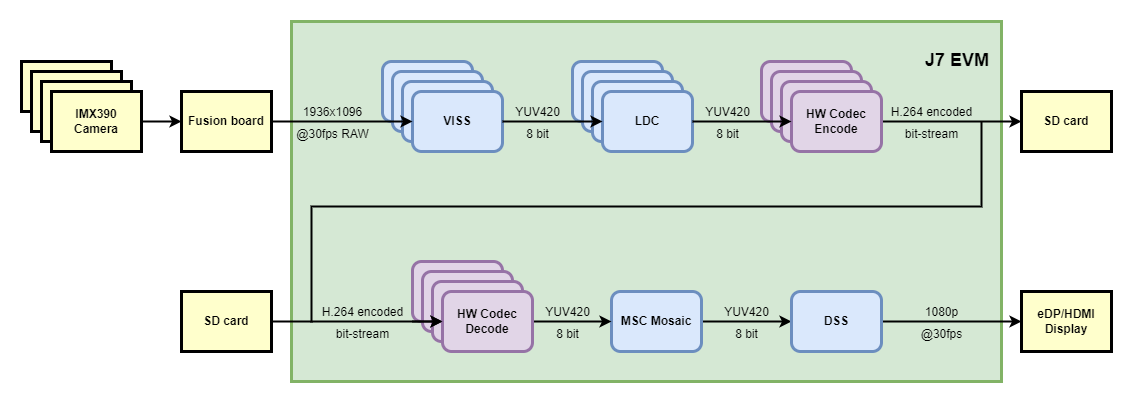

The diagram above was exported from draw.io. Its source (the exported page's mxGraphModel, read from the mxfile embedded in the PNG):
<mxGraphModel dx="1943" dy="623" grid="1" gridSize="10" guides="1" tooltips="1" connect="1" arrows="1" fold="1" page="1" pageScale="1" pageWidth="826" pageHeight="1169" background="none" math="0" shadow="0">
  <root>
    <mxCell id="0" />
    <mxCell id="1" parent="0" />
    <mxCell id="urUooD2UKgSJdr0detbm-103" value="&#10;J7 EVM  " style="whiteSpace=wrap;align=right;verticalAlign=top;fontStyle=1;strokeWidth=3;fillColor=#d5e8d4;strokeColor=#82b366;horizontal=1;fontSize=18;" vertex="1" parent="1">
      <mxGeometry x="60" y="1010" width="710" height="360" as="geometry" />
    </mxCell>
    <mxCell id="urUooD2UKgSJdr0detbm-96" value="IMX390&#10;Camera" style="whiteSpace=wrap;align=center;verticalAlign=middle;fontStyle=1;strokeWidth=3;fillColor=#FFFFCC" vertex="1" parent="1">
      <mxGeometry x="-210" y="1050" width="90" height="50" as="geometry" />
    </mxCell>
    <mxCell id="urUooD2UKgSJdr0detbm-99" value="IMX390&#10;Camera" style="whiteSpace=wrap;align=center;verticalAlign=middle;fontStyle=1;strokeWidth=3;fillColor=#FFFFCC" vertex="1" parent="1">
      <mxGeometry x="-200.0000000000001" y="1060" width="90" height="60" as="geometry" />
    </mxCell>
    <mxCell id="urUooD2UKgSJdr0detbm-100" value="IMX390&#10;Camera" style="whiteSpace=wrap;align=center;verticalAlign=middle;fontStyle=1;strokeWidth=3;fillColor=#FFFFCC" vertex="1" parent="1">
      <mxGeometry x="-190.0000000000001" y="1070" width="90" height="60" as="geometry" />
    </mxCell>
    <mxCell id="urUooD2UKgSJdr0detbm-135" style="edgeStyle=orthogonalEdgeStyle;rounded=0;orthogonalLoop=1;jettySize=auto;html=1;exitX=1;exitY=0.5;exitDx=0;exitDy=0;entryX=0;entryY=0.5;entryDx=0;entryDy=0;fontSize=18;strokeWidth=2;" edge="1" parent="1" source="urUooD2UKgSJdr0detbm-101" target="urUooD2UKgSJdr0detbm-102">
      <mxGeometry relative="1" as="geometry" />
    </mxCell>
    <mxCell id="urUooD2UKgSJdr0detbm-101" value="IMX390&#10;Camera" style="whiteSpace=wrap;align=center;verticalAlign=middle;fontStyle=1;strokeWidth=3;fillColor=#FFFFCC" vertex="1" parent="1">
      <mxGeometry x="-180.0000000000001" y="1080" width="90" height="60" as="geometry" />
    </mxCell>
    <mxCell id="urUooD2UKgSJdr0detbm-102" value="Fusion board" style="whiteSpace=wrap;align=center;verticalAlign=middle;fontStyle=1;strokeWidth=3;fillColor=#FFFFCC" vertex="1" parent="1">
      <mxGeometry x="-49.99999999999994" y="1080" width="90" height="60" as="geometry" />
    </mxCell>
    <mxCell id="urUooD2UKgSJdr0detbm-105" value="VISS" style="whiteSpace=wrap;align=center;verticalAlign=middle;fontStyle=1;strokeWidth=3;fillColor=#dae8fc;strokeColor=#6c8ebf;rounded=1;glass=0;shadow=0;sketch=0;" vertex="1" parent="1">
      <mxGeometry x="151.00000000000006" y="1050" width="90" height="60" as="geometry" />
    </mxCell>
    <mxCell id="urUooD2UKgSJdr0detbm-106" value="LDC" style="whiteSpace=wrap;align=center;verticalAlign=middle;fontStyle=1;strokeWidth=3;fillColor=#dae8fc;strokeColor=#6c8ebf;rounded=1;glass=0;shadow=0;sketch=0;" vertex="1" parent="1">
      <mxGeometry x="341.00000000000006" y="1050" width="90" height="60" as="geometry" />
    </mxCell>
    <mxCell id="urUooD2UKgSJdr0detbm-141" style="edgeStyle=orthogonalEdgeStyle;rounded=0;orthogonalLoop=1;jettySize=auto;html=1;exitX=1;exitY=0.5;exitDx=0;exitDy=0;entryX=0;entryY=0.5;entryDx=0;entryDy=0;fontSize=18;strokeWidth=2;startArrow=none;" edge="1" parent="1" source="urUooD2UKgSJdr0detbm-107" target="urUooD2UKgSJdr0detbm-112">
      <mxGeometry relative="1" as="geometry">
        <Array as="points">
          <mxPoint x="540" y="1310" />
          <mxPoint x="540" y="1310" />
        </Array>
      </mxGeometry>
    </mxCell>
    <mxCell id="urUooD2UKgSJdr0detbm-107" value="MSC Mosaic" style="whiteSpace=wrap;align=center;verticalAlign=middle;fontStyle=1;strokeWidth=3;fillColor=#dae8fc;strokeColor=#6c8ebf;rounded=1;glass=0;shadow=0;sketch=0;" vertex="1" parent="1">
      <mxGeometry x="380" y="1280" width="90" height="60" as="geometry" />
    </mxCell>
    <mxCell id="urUooD2UKgSJdr0detbm-108" value="VISS" style="whiteSpace=wrap;align=center;verticalAlign=middle;fontStyle=1;strokeWidth=3;fillColor=#dae8fc;strokeColor=#6c8ebf;rounded=1;glass=0;shadow=0;sketch=0;" vertex="1" parent="1">
      <mxGeometry x="161.00000000000006" y="1060" width="90" height="60" as="geometry" />
    </mxCell>
    <mxCell id="urUooD2UKgSJdr0detbm-109" value="VISS" style="whiteSpace=wrap;align=center;verticalAlign=middle;fontStyle=1;strokeWidth=3;fillColor=#dae8fc;strokeColor=#6c8ebf;rounded=1;glass=0;shadow=0;sketch=0;" vertex="1" parent="1">
      <mxGeometry x="171.00000000000006" y="1070" width="90" height="60" as="geometry" />
    </mxCell>
    <mxCell id="urUooD2UKgSJdr0detbm-110" value="VISS" style="whiteSpace=wrap;align=center;verticalAlign=middle;fontStyle=1;strokeWidth=3;fillColor=#dae8fc;strokeColor=#6c8ebf;rounded=1;glass=0;shadow=0;sketch=0;" vertex="1" parent="1">
      <mxGeometry x="181.00000000000006" y="1080" width="90" height="60" as="geometry" />
    </mxCell>
    <mxCell id="urUooD2UKgSJdr0detbm-142" style="edgeStyle=orthogonalEdgeStyle;rounded=0;orthogonalLoop=1;jettySize=auto;html=1;entryX=0;entryY=0.5;entryDx=0;entryDy=0;fontSize=18;strokeWidth=2;startArrow=none;" edge="1" parent="1" target="urUooD2UKgSJdr0detbm-124">
      <mxGeometry relative="1" as="geometry">
        <mxPoint x="650" y="1310" as="sourcePoint" />
      </mxGeometry>
    </mxCell>
    <mxCell id="urUooD2UKgSJdr0detbm-112" value="DSS" style="whiteSpace=wrap;align=center;verticalAlign=middle;fontStyle=1;strokeWidth=3;fillColor=#dae8fc;strokeColor=#6c8ebf;rounded=1;glass=0;shadow=0;sketch=0;" vertex="1" parent="1">
      <mxGeometry x="560" y="1280" width="90" height="60" as="geometry" />
    </mxCell>
    <mxCell id="urUooD2UKgSJdr0detbm-113" value="LDC" style="whiteSpace=wrap;align=center;verticalAlign=middle;fontStyle=1;strokeWidth=3;fillColor=#dae8fc;strokeColor=#6c8ebf;rounded=1;glass=0;shadow=0;sketch=0;" vertex="1" parent="1">
      <mxGeometry x="351.00000000000006" y="1060" width="90" height="60" as="geometry" />
    </mxCell>
    <mxCell id="urUooD2UKgSJdr0detbm-114" value="LDC" style="whiteSpace=wrap;align=center;verticalAlign=middle;fontStyle=1;strokeWidth=3;fillColor=#dae8fc;strokeColor=#6c8ebf;rounded=1;glass=0;shadow=0;sketch=0;" vertex="1" parent="1">
      <mxGeometry x="361.00000000000006" y="1070" width="90" height="60" as="geometry" />
    </mxCell>
    <mxCell id="urUooD2UKgSJdr0detbm-115" value="LDC" style="whiteSpace=wrap;align=center;verticalAlign=middle;fontStyle=1;strokeWidth=3;fillColor=#dae8fc;strokeColor=#6c8ebf;rounded=1;glass=0;shadow=0;sketch=0;" vertex="1" parent="1">
      <mxGeometry x="371.00000000000006" y="1080" width="90" height="60" as="geometry" />
    </mxCell>
    <mxCell id="urUooD2UKgSJdr0detbm-116" value="HW Codec&#10;Encode" style="whiteSpace=wrap;align=center;verticalAlign=middle;fontStyle=1;strokeWidth=3;fillColor=#e1d5e7;strokeColor=#9673a6;rounded=1;glass=0;shadow=0;sketch=0;" vertex="1" parent="1">
      <mxGeometry x="530" y="1050" width="90" height="60" as="geometry" />
    </mxCell>
    <mxCell id="urUooD2UKgSJdr0detbm-117" value="HW Codec&#10;Decode" style="whiteSpace=wrap;align=center;verticalAlign=middle;fontStyle=1;strokeWidth=3;fillColor=#e1d5e7;strokeColor=#9673a6;rounded=1;glass=0;shadow=0;sketch=0;" vertex="1" parent="1">
      <mxGeometry x="181" y="1250" width="90" height="60" as="geometry" />
    </mxCell>
    <mxCell id="urUooD2UKgSJdr0detbm-118" value="HW Codec&#10;Encode" style="whiteSpace=wrap;align=center;verticalAlign=middle;fontStyle=1;strokeWidth=3;fillColor=#e1d5e7;strokeColor=#9673a6;rounded=1;glass=0;shadow=0;sketch=0;" vertex="1" parent="1">
      <mxGeometry x="540" y="1060" width="90" height="60" as="geometry" />
    </mxCell>
    <mxCell id="urUooD2UKgSJdr0detbm-119" value="HW Codec&#10;Decode" style="whiteSpace=wrap;align=center;verticalAlign=middle;fontStyle=1;strokeWidth=3;fillColor=#e1d5e7;strokeColor=#9673a6;rounded=1;glass=0;shadow=0;sketch=0;" vertex="1" parent="1">
      <mxGeometry x="191" y="1260" width="90" height="60" as="geometry" />
    </mxCell>
    <mxCell id="urUooD2UKgSJdr0detbm-120" value="HW Codec&#10;Encode" style="whiteSpace=wrap;align=center;verticalAlign=middle;fontStyle=1;strokeWidth=3;fillColor=#e1d5e7;strokeColor=#9673a6;rounded=1;glass=0;shadow=0;sketch=0;" vertex="1" parent="1">
      <mxGeometry x="550" y="1070" width="90" height="60" as="geometry" />
    </mxCell>
    <mxCell id="urUooD2UKgSJdr0detbm-121" value="HW Codec&#10;Decode" style="whiteSpace=wrap;align=center;verticalAlign=middle;fontStyle=1;strokeWidth=3;fillColor=#e1d5e7;strokeColor=#9673a6;rounded=1;glass=0;shadow=0;sketch=0;" vertex="1" parent="1">
      <mxGeometry x="201" y="1270" width="90" height="60" as="geometry" />
    </mxCell>
    <mxCell id="urUooD2UKgSJdr0detbm-136" style="edgeStyle=orthogonalEdgeStyle;rounded=0;orthogonalLoop=1;jettySize=auto;html=1;exitX=1;exitY=0.5;exitDx=0;exitDy=0;entryX=0;entryY=0.5;entryDx=0;entryDy=0;fontSize=18;strokeWidth=2;" edge="1" parent="1" source="urUooD2UKgSJdr0detbm-122" target="urUooD2UKgSJdr0detbm-126">
      <mxGeometry relative="1" as="geometry" />
    </mxCell>
    <mxCell id="urUooD2UKgSJdr0detbm-143" style="edgeStyle=orthogonalEdgeStyle;rounded=0;orthogonalLoop=1;jettySize=auto;html=1;exitX=1;exitY=0.5;exitDx=0;exitDy=0;entryX=0;entryY=0.5;entryDx=0;entryDy=0;fontSize=18;strokeWidth=2;startArrow=none;" edge="1" parent="1" source="urUooD2UKgSJdr0detbm-149" target="urUooD2UKgSJdr0detbm-123">
      <mxGeometry relative="1" as="geometry">
        <Array as="points">
          <mxPoint x="750" y="1110" />
          <mxPoint x="750" y="1195" />
          <mxPoint x="80" y="1195" />
          <mxPoint x="80" y="1310" />
        </Array>
      </mxGeometry>
    </mxCell>
    <mxCell id="urUooD2UKgSJdr0detbm-122" value="HW Codec&#10;Encode" style="whiteSpace=wrap;align=center;verticalAlign=middle;fontStyle=1;strokeWidth=3;fillColor=#e1d5e7;strokeColor=#9673a6;rounded=1;glass=0;shadow=0;sketch=0;" vertex="1" parent="1">
      <mxGeometry x="560" y="1080" width="90" height="60" as="geometry" />
    </mxCell>
    <mxCell id="urUooD2UKgSJdr0detbm-140" style="edgeStyle=orthogonalEdgeStyle;rounded=0;orthogonalLoop=1;jettySize=auto;html=1;exitX=1;exitY=0.5;exitDx=0;exitDy=0;entryX=0;entryY=0.5;entryDx=0;entryDy=0;fontSize=18;strokeWidth=2;startArrow=none;" edge="1" parent="1" source="urUooD2UKgSJdr0detbm-123" target="urUooD2UKgSJdr0detbm-107">
      <mxGeometry relative="1" as="geometry" />
    </mxCell>
    <mxCell id="urUooD2UKgSJdr0detbm-123" value="HW Codec&#10;Decode" style="whiteSpace=wrap;align=center;verticalAlign=middle;fontStyle=1;strokeWidth=3;fillColor=#e1d5e7;strokeColor=#9673a6;rounded=1;glass=0;shadow=0;sketch=0;" vertex="1" parent="1">
      <mxGeometry x="211" y="1280" width="90" height="60" as="geometry" />
    </mxCell>
    <mxCell id="urUooD2UKgSJdr0detbm-124" value="eDP/HDMI&#10;Display" style="whiteSpace=wrap;align=center;verticalAlign=middle;fontStyle=1;strokeWidth=3;fillColor=#FFFFCC" vertex="1" parent="1">
      <mxGeometry x="790" y="1280" width="90" height="60" as="geometry" />
    </mxCell>
    <mxCell id="urUooD2UKgSJdr0detbm-138" style="edgeStyle=orthogonalEdgeStyle;rounded=0;orthogonalLoop=1;jettySize=auto;html=1;exitX=1;exitY=0.5;exitDx=0;exitDy=0;entryX=0;entryY=0.5;entryDx=0;entryDy=0;fontSize=18;strokeWidth=2;startArrow=none;" edge="1" parent="1" source="urUooD2UKgSJdr0detbm-156" target="urUooD2UKgSJdr0detbm-123">
      <mxGeometry relative="1" as="geometry" />
    </mxCell>
    <mxCell id="urUooD2UKgSJdr0detbm-125" value="SD card" style="whiteSpace=wrap;align=center;verticalAlign=middle;fontStyle=1;strokeWidth=3;fillColor=#FFFFCC" vertex="1" parent="1">
      <mxGeometry x="-49.99999999999994" y="1280" width="90" height="60" as="geometry" />
    </mxCell>
    <mxCell id="urUooD2UKgSJdr0detbm-126" value="SD card" style="whiteSpace=wrap;align=center;verticalAlign=middle;fontStyle=1;strokeWidth=3;fillColor=#FFFFCC" vertex="1" parent="1">
      <mxGeometry x="790" y="1080" width="90" height="60" as="geometry" />
    </mxCell>
    <mxCell id="urUooD2UKgSJdr0detbm-132" style="edgeStyle=orthogonalEdgeStyle;rounded=0;orthogonalLoop=1;jettySize=auto;html=1;exitX=1;exitY=0.5;exitDx=0;exitDy=0;entryX=0;entryY=0.5;entryDx=0;entryDy=0;fontSize=18;strokeWidth=2;" edge="1" parent="1" source="urUooD2UKgSJdr0detbm-110" target="urUooD2UKgSJdr0detbm-115">
      <mxGeometry relative="1" as="geometry" />
    </mxCell>
    <mxCell id="urUooD2UKgSJdr0detbm-133" style="edgeStyle=orthogonalEdgeStyle;rounded=0;orthogonalLoop=1;jettySize=auto;html=1;exitX=1;exitY=0.5;exitDx=0;exitDy=0;fontSize=18;strokeWidth=2;" edge="1" parent="1" source="urUooD2UKgSJdr0detbm-115" target="urUooD2UKgSJdr0detbm-122">
      <mxGeometry relative="1" as="geometry" />
    </mxCell>
    <mxCell id="urUooD2UKgSJdr0detbm-134" style="edgeStyle=orthogonalEdgeStyle;rounded=0;orthogonalLoop=1;jettySize=auto;html=1;exitX=1;exitY=0.5;exitDx=0;exitDy=0;entryX=0;entryY=0.5;entryDx=0;entryDy=0;fontSize=18;strokeWidth=2;startArrow=none;" edge="1" parent="1" source="urUooD2UKgSJdr0detbm-102" target="urUooD2UKgSJdr0detbm-110">
      <mxGeometry relative="1" as="geometry">
        <Array as="points" />
      </mxGeometry>
    </mxCell>
    <mxCell id="urUooD2UKgSJdr0detbm-150" value="&lt;font style=&quot;font-size: 12px;&quot;&gt;YUV420&lt;br&gt;8 bit&lt;/font&gt;" style="text;html=1;resizable=0;autosize=1;align=center;verticalAlign=middle;points=[];fillColor=none;strokeColor=none;rounded=0;shadow=0;glass=0;sketch=0;fontSize=18;" vertex="1" parent="1">
      <mxGeometry x="271" y="1080" width="70" height="60" as="geometry" />
    </mxCell>
    <mxCell id="urUooD2UKgSJdr0detbm-152" value="&lt;font style=&quot;font-size: 12px;&quot;&gt;YUV420&lt;br&gt;8 bit&lt;/font&gt;" style="text;html=1;resizable=0;autosize=1;align=center;verticalAlign=middle;points=[];fillColor=none;strokeColor=none;rounded=0;shadow=0;glass=0;sketch=0;fontSize=18;" vertex="1" parent="1">
      <mxGeometry x="461" y="1080" width="70" height="60" as="geometry" />
    </mxCell>
    <mxCell id="urUooD2UKgSJdr0detbm-149" value="&lt;font style=&quot;font-size: 12px;&quot;&gt;H.264 encoded&lt;br&gt;bit-stream&lt;/font&gt;" style="text;html=1;resizable=0;autosize=1;align=center;verticalAlign=middle;points=[];fillColor=none;strokeColor=none;rounded=0;shadow=0;glass=0;sketch=0;fontSize=18;" vertex="1" parent="1">
      <mxGeometry x="650" y="1080" width="100" height="60" as="geometry" />
    </mxCell>
    <mxCell id="urUooD2UKgSJdr0detbm-158" value="&lt;span style=&quot;font-size: 12px;&quot;&gt;1080p&lt;br&gt;@30fps&lt;/span&gt;" style="text;html=1;resizable=0;autosize=1;align=center;verticalAlign=middle;points=[];fillColor=none;strokeColor=none;rounded=0;shadow=0;glass=0;sketch=0;fontSize=18;" vertex="1" parent="1">
      <mxGeometry x="675" y="1280" width="70" height="60" as="geometry" />
    </mxCell>
    <mxCell id="urUooD2UKgSJdr0detbm-155" value="" style="edgeStyle=orthogonalEdgeStyle;rounded=0;orthogonalLoop=1;jettySize=auto;html=1;exitX=1;exitY=0.5;exitDx=0;exitDy=0;entryX=0;entryY=0.5;entryDx=0;entryDy=0;fontSize=18;strokeWidth=2;endArrow=none;" edge="1" parent="1" source="urUooD2UKgSJdr0detbm-122" target="urUooD2UKgSJdr0detbm-149">
      <mxGeometry relative="1" as="geometry">
        <mxPoint x="650" y="1110" as="sourcePoint" />
        <mxPoint x="181" y="1310" as="targetPoint" />
        <Array as="points" />
      </mxGeometry>
    </mxCell>
    <mxCell id="urUooD2UKgSJdr0detbm-156" value="&lt;font style=&quot;font-size: 12px;&quot;&gt;H.264 encoded&lt;br&gt;bit-stream&lt;/font&gt;" style="text;html=1;resizable=0;autosize=1;align=center;verticalAlign=middle;points=[];fillColor=none;strokeColor=none;rounded=0;shadow=0;glass=0;sketch=0;fontSize=18;" vertex="1" parent="1">
      <mxGeometry x="81" y="1280" width="100" height="60" as="geometry" />
    </mxCell>
    <mxCell id="urUooD2UKgSJdr0detbm-157" value="" style="edgeStyle=orthogonalEdgeStyle;rounded=0;orthogonalLoop=1;jettySize=auto;html=1;exitX=1;exitY=0.5;exitDx=0;exitDy=0;entryX=0;entryY=0.5;entryDx=0;entryDy=0;fontSize=18;strokeWidth=2;endArrow=none;" edge="1" parent="1" source="urUooD2UKgSJdr0detbm-125" target="urUooD2UKgSJdr0detbm-156">
      <mxGeometry relative="1" as="geometry">
        <mxPoint x="20" y="1310" as="sourcePoint" />
        <mxPoint x="211" y="1310" as="targetPoint" />
      </mxGeometry>
    </mxCell>
    <mxCell id="urUooD2UKgSJdr0detbm-154" value="&lt;font style=&quot;font-size: 12px;&quot;&gt;YUV420&lt;br&gt;8 bit&lt;/font&gt;" style="text;html=1;resizable=0;autosize=1;align=center;verticalAlign=middle;points=[];fillColor=none;strokeColor=none;rounded=0;shadow=0;glass=0;sketch=0;fontSize=18;" vertex="1" parent="1">
      <mxGeometry x="480" y="1280" width="70" height="60" as="geometry" />
    </mxCell>
    <mxCell id="urUooD2UKgSJdr0detbm-153" value="&lt;font style=&quot;font-size: 12px;&quot;&gt;YUV420&lt;br&gt;8 bit&lt;/font&gt;" style="text;html=1;resizable=0;autosize=1;align=center;verticalAlign=middle;points=[];fillColor=none;strokeColor=none;rounded=0;shadow=0;glass=0;sketch=0;fontSize=18;" vertex="1" parent="1">
      <mxGeometry x="301" y="1280" width="70" height="60" as="geometry" />
    </mxCell>
    <mxCell id="urUooD2UKgSJdr0detbm-146" value="&lt;font style=&quot;font-size: 12px;&quot;&gt;1936x1096&lt;br&gt;@30fps RAW&lt;/font&gt;" style="text;html=1;resizable=0;autosize=1;align=center;verticalAlign=middle;points=[];fillColor=none;strokeColor=none;rounded=0;shadow=0;glass=0;sketch=0;fontSize=18;" vertex="1" parent="1">
      <mxGeometry x="51" y="1080" width="100" height="60" as="geometry" />
    </mxCell>
  </root>
</mxGraphModel>